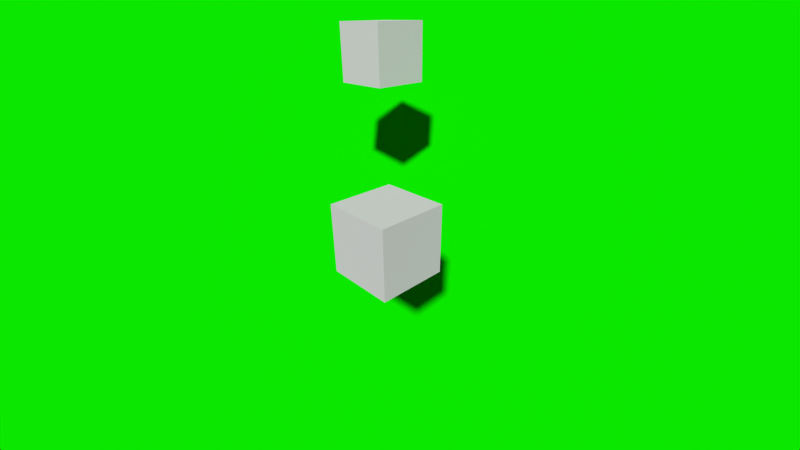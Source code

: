 # Source: dof.blend  (saved by Blender 2.76.0; exported with 4.5.12 LTS)
import bpy
from mathutils import Matrix  # noqa: F401  (used for matrix-valued properties, if any)

bpy.ops.wm.read_factory_settings(use_empty=True)
scene = bpy.context.scene
scene.name = 'Scene'

# ---- collections
col_collection_1 = bpy.data.collections.new('Collection 1'); scene.collection.children.link(col_collection_1)

# ---- materials (node trees are filled in below, after node groups)
mat_material_001 = bpy.data.materials.new('Material.001')
mat_material_001.alpha_threshold = 0.0
mat_material_001.diffuse_color = (0.003386, 0.8, 0.0, 1.0)
mat_material_001.roughness = 0.5
mat_material = bpy.data.materials.new('Material')
mat_material.alpha_threshold = 0.0
mat_material.roughness = 0.5
mat_material.line_color = (0.0, 0.0, 0.0, 1.0)

# ---- material node trees

# ---- world
world_world = bpy.data.worlds.new('World'); scene.world = world_world
world_world.color = (0.05088, 0.05088, 0.05088)
world_world.use_sun_shadow = False
world_world.sun_shadow_jitter_overblur = 0.0
world_world.cycles.sampling_method = 'MANUAL'
world_world.cycles.sample_map_resolution = 256

# ---- cameras
cam_camera = bpy.data.cameras.new('Camera')
cam_camera.clip_end = 100.0
cam_camera.lens = 35.0
cam_camera.sensor_width = 65.53
cam_camera.sensor_height = 18.0
cam_camera.ortho_scale = 7.314
cam_camera.dof.use_dof = True
cam_camera.dof.focus_distance = 0.0
cam_camera.dof.aperture_fstop = 0.875

# ---- lights
light_lamp = bpy.data.lights.new('Lamp', 'SUN')
light_lamp.transmission_factor = 0.0
light_lamp.cutoff_distance = 30.0
light_lamp.angle = 0.1993
light_lamp.energy = 11.0
light_lamp.shadow_buffer_clip_start = 1.001
light_lamp.shadow_soft_size = 0.1
light_lamp.shadow_cascade_max_distance = 1000.0
light_lamp.cycles.use_multiple_importance_sampling = False

# ---- meshes
me_plane = bpy.data.meshes.new('Plane')
me_plane.from_pydata([(-1.0, -1.0, 0.0), (1.0, -1.0, 0.0), (-1.0, 1.0, 0.0), (1.0, 1.0, 0.0)], [], [(0, 1, 3, 2)])
me_plane.materials.append(mat_material_001)
me_plane.use_remesh_preserve_volume = False
me_plane.use_remesh_preserve_attributes = False
me_plane.use_mirror_vertex_groups = False
me_plane.update()
me_cube_001 = bpy.data.meshes.new('Cube.001')
me_cube_001.from_pydata([(1.0, 1.0, -1.0), (1.0, -1.0, -1.0), (-1.0, -1.0, -1.0), (-1.0, 1.0, -1.0), (1.0, 1.0, 1.0), (1.0, -1.0, 1.0), (-1.0, -1.0, 1.0), (-1.0, 1.0, 1.0)], [], [(0, 1, 2, 3), (4, 7, 6, 5), (0, 4, 5, 1), (1, 5, 6, 2), (2, 6, 7, 3), (4, 0, 3, 7)])
me_cube_001.materials.append(mat_material)
me_cube_001.use_remesh_preserve_volume = False
me_cube_001.use_remesh_preserve_attributes = False
me_cube_001.use_mirror_vertex_groups = False
me_cube_001.update()
me_cube = bpy.data.meshes.new('Cube')
me_cube.from_pydata([(1.0, 1.0, -1.0), (1.0, -1.0, -1.0), (-1.0, -1.0, -1.0), (-1.0, 1.0, -1.0), (1.0, 1.0, 1.0), (1.0, -1.0, 1.0), (-1.0, -1.0, 1.0), (-1.0, 1.0, 1.0)], [], [(0, 1, 2, 3), (4, 7, 6, 5), (0, 4, 5, 1), (1, 5, 6, 2), (2, 6, 7, 3), (4, 0, 3, 7)])
me_cube.materials.append(mat_material)
me_cube.use_remesh_preserve_volume = False
me_cube.use_remesh_preserve_attributes = False
me_cube.use_mirror_vertex_groups = False
me_cube.update()

# ---- objects
ob_empty = bpy.data.objects.new('Empty', None)
ob_plane = bpy.data.objects.new('Plane', me_plane)
ob_cube_001 = bpy.data.objects.new('Cube.001', me_cube_001)
ob_cube = bpy.data.objects.new('Cube', me_cube)
ob_lamp = bpy.data.objects.new('Lamp', light_lamp)
ob_camera = bpy.data.objects.new('Camera', cam_camera)

# ---- transforms, parenting, visibility, modifiers, constraints
ob_empty.location = (-3.154, -2.843, -2.962)
ob_empty.empty_image_offset = (0.0, 0.0)
ob_empty.lineart.crease_threshold = 0.0
ob_plane.location = (-11.23, 5.628, 0.0)
ob_plane.rotation_euler = (-5.328, -0.06438, 0.6355)
ob_plane.scale = (24.72, 24.72, 24.72)
ob_plane.lineart.crease_threshold = 0.0
ob_cube_001.location = (-4.646, 4.029, 4.1)
ob_cube_001.lock_rotations_4d = False
ob_cube_001.empty_display_type = 'ARROWS'
ob_cube_001.lineart.crease_threshold = 0.0
ob_cube.location = (0.0, 0.0, 0.0)
ob_cube.lock_rotations_4d = False
ob_cube.empty_display_type = 'ARROWS'
ob_cube.lineart.crease_threshold = 0.0
ob_lamp.location = (4.076, 1.005, 5.904)
ob_lamp.rotation_euler = (0.6503, 0.05522, 1.866)
ob_lamp.lock_rotations_4d = False
ob_lamp.empty_display_type = 'ARROWS'
ob_lamp.color = (0.0, 0.0, 0.0, 0.0)
ob_lamp.hide_viewport = True
ob_lamp.hide_render = True
ob_lamp.lineart.crease_threshold = 0.0
ob_camera.location = (7.481, -6.508, 5.344)
ob_camera.rotation_euler = (1.109, 0.01082, 0.8149)
ob_camera.lock_rotations_4d = False
ob_camera.empty_display_type = 'ARROWS'
ob_camera.color = (0.0, 0.0, 0.0, 0.0)
ob_camera.display_type = 'WIRE'
ob_camera.lineart.crease_threshold = 0.0
cam_camera.dof.focus_object = ob_cube_001

# ---- collection membership
col_collection_1.objects.link(ob_empty)
col_collection_1.objects.link(ob_plane)
col_collection_1.objects.link(ob_cube_001)
col_collection_1.objects.link(ob_cube)
col_collection_1.objects.link(ob_lamp)
col_collection_1.objects.link(ob_camera)

# ---- scene / render settings (as saved in the file)
scene.camera = ob_camera
scene.frame_start = 1; scene.frame_end = 25; scene.frame_set(1)
scene.render.engine = 'CYCLES'
scene.render.resolution_percentage = 50
scene.render.dither_intensity = 0.0
scene.cycles.use_denoising = False
scene.cycles.samples = 10
scene.cycles.sampling_pattern = 'TABULATED_SOBOL'
scene.cycles.light_sampling_threshold = 0.0
scene.cycles.use_adaptive_sampling = False
scene.cycles.use_light_tree = False
scene.cycles.blur_glossy = 0.0
scene.cycles.pixel_filter_type = 'GAUSSIAN'
scene.cycles.sample_clamp_indirect = 0.0
scene.view_settings.view_transform = 'Standard'
bpy.context.view_layer.update()

# ---- added for rendering (the .blend has no usable light): sun
light_auto_sun = bpy.data.lights.new('AutoSun', 'SUN')
light_auto_sun.energy = 3.0
light_auto_sun.angle = 0.0523599
ob_auto_sun = bpy.data.objects.new('AutoSun', light_auto_sun)
scene.collection.objects.link(ob_auto_sun)
ob_auto_sun.rotation_euler = (0.872665, 0.174533, 0.523599)
bpy.context.view_layer.update()
